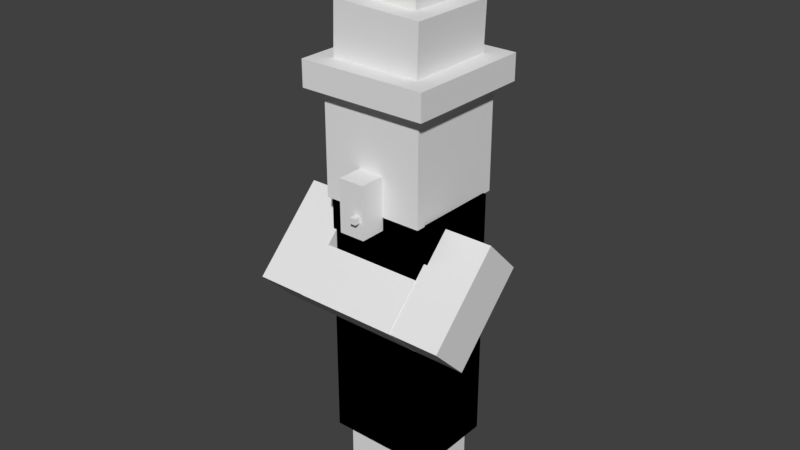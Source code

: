 # Source: witch.blend  (saved by Blender 2.78.0; exported with 4.5.12 LTS)
import bpy
from mathutils import Matrix  # noqa: F401  (used for matrix-valued properties, if any)

bpy.ops.wm.read_factory_settings(use_empty=True)
scene = bpy.context.scene
scene.name = 'Scene'

# ---- collections
col_collection_1 = bpy.data.collections.new('Collection 1'); scene.collection.children.link(col_collection_1)

# ---- world
world_world = bpy.data.worlds.new('World'); scene.world = world_world
world_world.color = (0.05088, 0.05088, 0.05088)
world_world.use_sun_shadow = False
world_world.sun_shadow_jitter_overblur = 0.0
world_world.cycles.sampling_method = 'MANUAL'

# ---- meshes
me_cube_007 = bpy.data.meshes.new('Cube.007')
me_cube_007.from_pydata([(-1.0, -1.0, -1.0), (-1.0, -1.0, 1.0), (-1.0, 1.0, -1.0), (-1.0, 1.0, 1.0), (1.0, -1.0, -1.0), (1.0, -1.0, 1.0), (1.0, 1.0, -1.0), (1.0, 1.0, 1.0)], [], [(0, 1, 3, 2), (2, 3, 7, 6), (6, 7, 5, 4), (4, 5, 1, 0), (2, 6, 4, 0), (7, 3, 1, 5)])
_uv = me_cube_007.uv_layers.new(name='UVMap')
_uv.uv.foreach_set('vector', [0.0625, 0.7031, 0.0625, 0.7969, 0.0, 0.7969, 0.0, 0.7031, 0.25, 0.7031, 0.25, 0.7969, 0.1875, 0.7969, 0.1875, 0.7031, 0.1875, 0.7031, 0.1875, 0.7969, 0.125, 0.7969, 0.125, 0.7031, 0.125, 0.7031, 0.125, 0.7969, 0.0625, 0.7969, 0.0625, 0.7031, 0.1875, 0.8281, 0.125, 0.8281, 0.125, 0.7969, 0.1875, 0.7969, 0.125, 0.8281, 0.0625, 0.8281, 0.0625, 0.7969, 0.125, 0.7969])
me_cube_007.use_remesh_preserve_volume = False
me_cube_007.use_remesh_preserve_attributes = False
me_cube_007.use_mirror_vertex_groups = False
me_cube_007.update()
me_cube_006 = bpy.data.meshes.new('Cube.006')
me_cube_006.from_pydata([(-1.0, -1.0, -1.0), (-1.0, -1.0, 1.0), (-1.0, 1.0, -1.0), (-1.0, 1.0, 1.0), (1.0, -1.0, -1.0), (1.0, -1.0, 1.0), (1.0, 1.0, -1.0), (1.0, 1.0, 1.0)], [], [(0, 1, 3, 2), (2, 3, 7, 6), (6, 7, 5, 4), (4, 5, 1, 0), (2, 6, 4, 0), (7, 3, 1, 5)])
_uv = me_cube_006.uv_layers.new(name='UVMap')
_uv.uv.foreach_set('vector', [0.75, 0.7344, 0.75, 0.7969, 0.6875, 0.7969, 0.6875, 0.7344, 0.9375, 0.7344, 0.9375, 0.7969, 0.875, 0.7969, 0.875, 0.7344, 0.875, 0.7344, 0.875, 0.7969, 0.8125, 0.7969, 0.8125, 0.7344, 0.8125, 0.7344, 0.8125, 0.7969, 0.75, 0.7969, 0.75, 0.7344, 0.875, 0.8281, 0.8125, 0.8281, 0.8125, 0.7969, 0.875, 0.7969, 0.8125, 0.8281, 0.75, 0.8281, 0.75, 0.7969, 0.8125, 0.7969])
me_cube_006.use_remesh_preserve_volume = False
me_cube_006.use_remesh_preserve_attributes = False
me_cube_006.use_mirror_vertex_groups = False
me_cube_006.update()
me_cube_004 = bpy.data.meshes.new('Cube.004')
me_cube_004.from_pydata([(-1.0, -1.0, -1.0), (-1.0, -1.0, 1.0), (-1.0, 1.0, -1.0), (-1.0, 1.0, 1.0), (1.0, -1.0, -1.0), (1.0, -1.0, 1.0), (1.0, 1.0, -1.0), (1.0, 1.0, 1.0)], [], [(0, 1, 3, 2), (2, 3, 7, 6), (6, 7, 5, 4), (4, 5, 1, 0), (2, 6, 4, 0), (7, 3, 1, 5)])
_uv = me_cube_004.uv_layers.new(name='UVMap')
_uv.uv.foreach_set('vector', [0.75, 0.7344, 0.75, 0.7969, 0.6875, 0.7969, 0.6875, 0.7344, 0.9375, 0.7344, 0.9375, 0.7969, 0.875, 0.7969, 0.875, 0.7344, 0.875, 0.7344, 0.875, 0.7969, 0.8125, 0.7969, 0.8125, 0.7344, 0.8125, 0.7344, 0.8125, 0.7969, 0.75, 0.7969, 0.75, 0.7344, 0.875, 0.8281, 0.8125, 0.8281, 0.8125, 0.7969, 0.875, 0.7969, 0.8125, 0.8281, 0.75, 0.8281, 0.75, 0.7969, 0.8125, 0.7969])
me_cube_004.use_remesh_preserve_volume = False
me_cube_004.use_remesh_preserve_attributes = False
me_cube_004.use_mirror_vertex_groups = False
me_cube_004.update()
me_cube_003 = bpy.data.meshes.new('Cube.003')
me_cube_003.from_pydata([(-1.0, -1.0, -1.0), (-1.0, -1.0, 1.0), (-1.0, 1.0, -1.0), (-1.0, 1.0, 1.0), (1.0, -1.0, -1.0), (1.0, -1.0, 1.0), (1.0, 1.0, -1.0), (1.0, 1.0, 1.0)], [], [(0, 1, 3, 2), (2, 3, 7, 6), (6, 7, 5, 4), (4, 5, 1, 0), (2, 6, 4, 0), (7, 3, 1, 5)])
_uv = me_cube_003.uv_layers.new(name='UVMap')
_uv.uv.foreach_set('vector', [0.3438, 0.7031, 0.3438, 0.7969, 0.25, 0.7969, 0.25, 0.7031, 0.6875, 0.7031, 0.6875, 0.7969, 0.5625, 0.7969, 0.5625, 0.7031, 0.5625, 0.7031, 0.5625, 0.7969, 0.4688, 0.7969, 0.4688, 0.7031, 0.4688, 0.7031, 0.4688, 0.7969, 0.3438, 0.7969, 0.3438, 0.7031, 0.5938, 0.8438, 0.4688, 0.8438, 0.4688, 0.7969, 0.5938, 0.7969, 0.4688, 0.8438, 0.3438, 0.8438, 0.3438, 0.7969, 0.4688, 0.7969])
me_cube_003.use_remesh_preserve_volume = False
me_cube_003.use_remesh_preserve_attributes = False
me_cube_003.use_mirror_vertex_groups = False
me_cube_003.update()
me_cube_002 = bpy.data.meshes.new('Cube.002')
me_cube_002.from_pydata([(-1.0, -1.0, -1.0), (-1.0, -1.0, 1.0), (-1.0, 1.0, -1.0), (-1.0, 1.0, 1.0), (1.0, -1.0, -1.0), (1.0, -1.0, 1.0), (1.0, 1.0, -1.0), (1.0, 1.0, 1.0)], [], [(0, 1, 3, 2), (2, 3, 7, 6), (6, 7, 5, 4), (4, 5, 1, 0), (2, 6, 4, 0), (7, 3, 1, 5)])
_uv = me_cube_002.uv_layers.new(name='UVMap')
_uv.uv.foreach_set('vector', [0.0625, 0.7031, 0.0625, 0.7969, 0.0, 0.7969, 0.0, 0.7031, 0.25, 0.7031, 0.25, 0.7969, 0.1875, 0.7969, 0.1875, 0.7031, 0.1875, 0.7031, 0.1875, 0.7969, 0.125, 0.7969, 0.125, 0.7031, 0.125, 0.7031, 0.125, 0.7969, 0.0625, 0.7969, 0.0625, 0.7031, 0.1875, 0.8281, 0.125, 0.8281, 0.125, 0.7969, 0.1875, 0.7969, 0.125, 0.8281, 0.0625, 0.8281, 0.0625, 0.7969, 0.125, 0.7969])
me_cube_002.use_remesh_preserve_volume = False
me_cube_002.use_remesh_preserve_attributes = False
me_cube_002.use_mirror_vertex_groups = False
me_cube_002.update()
me_cube_001 = bpy.data.meshes.new('Cube.001')
me_cube_001.from_pydata([(-1.0, -1.0, -1.0), (-1.0, -1.0, 1.0), (-1.0, 1.0, -1.0), (-1.0, 1.0, 1.0), (1.0, -1.0, -1.0), (1.0, -1.0, 1.0), (1.0, 1.0, -1.0), (1.0, 1.0, 1.0)], [], [(0, 1, 3, 2), (2, 3, 7, 6), (6, 7, 5, 4), (4, 5, 1, 0), (2, 6, 4, 0), (7, 3, 1, 5)])
_uv = me_cube_001.uv_layers.new(name='UVMap')
_uv.uv.foreach_set('vector', [0.4062, 0.9531, 0.4062, 0.9844, 0.375, 0.9844, 0.375, 0.9531, 0.5, 0.9531, 0.5, 0.9844, 0.4688, 0.9844, 0.4688, 0.9531, 0.4688, 0.9531, 0.4688, 0.9844, 0.4375, 0.9844, 0.4375, 0.9531, 0.4375, 0.9531, 0.4375, 0.9844, 0.4062, 0.9844, 0.4062, 0.9531, 0.4688, 1.0, 0.4375, 1.0, 0.4375, 0.9844, 0.4688, 0.9844, 0.4375, 1.0, 0.4062, 1.0, 0.4062, 0.9844, 0.4375, 0.9844])
me_cube_001.use_remesh_preserve_volume = False
me_cube_001.use_remesh_preserve_attributes = False
me_cube_001.use_mirror_vertex_groups = False
me_cube_001.update()
me_cube = bpy.data.meshes.new('Cube')
me_cube.from_pydata([(-1.0, -1.0, -1.0), (-1.0, -1.0, 1.0), (-1.0, 1.0, -1.0), (-1.0, 1.0, 1.0), (1.0, -1.0, -1.0), (1.0, -1.0, 1.0), (1.0, 1.0, -1.0), (1.0, 1.0, 1.0)], [], [(0, 1, 3, 2), (2, 3, 7, 6), (6, 7, 5, 4), (4, 5, 1, 0), (2, 6, 4, 0), (7, 3, 1, 5)])
_uv = me_cube.uv_layers.new(name='UVMap')
_uv.uv.foreach_set('vector', [0.125, 0.8594, 0.125, 0.9375, 0.0, 0.9375, 0.0, 0.8594, 0.5, 0.8594, 0.5, 0.9375, 0.375, 0.9375, 0.375, 0.8594, 0.375, 0.8594, 0.375, 0.9375, 0.25, 0.9375, 0.25, 0.8594, 0.25, 0.8594, 0.25, 0.9375, 0.125, 0.9375, 0.125, 0.8594, 0.375, 1.0, 0.25, 1.0, 0.25, 0.9375, 0.375, 0.9375, 0.25, 1.0, 0.125, 1.0, 0.125, 0.9375, 0.25, 0.9375])
me_cube.use_remesh_preserve_volume = False
me_cube.use_remesh_preserve_attributes = False
me_cube.use_mirror_vertex_groups = False
me_cube.update()
me_cube_014 = bpy.data.meshes.new('Cube.014')
me_cube_014.from_pydata([(-1.0, -1.0, -1.0), (-1.0, -1.0, 1.0), (-1.0, 1.0, -1.0), (-1.0, 1.0, 1.0), (1.0, -1.0, -1.0), (1.0, -1.0, 1.0), (1.0, 1.0, -1.0), (1.0, 1.0, 1.0)], [], [(0, 1, 3, 2), (2, 3, 7, 6), (6, 7, 5, 4), (4, 5, 1, 0), (2, 6, 4, 0), (7, 3, 1, 5)])
_uv = me_cube_014.uv_layers.new(name='UVMap')
_uv.uv.foreach_set('vector', [0.6875, 0.6406, 0.6875, 0.6719, 0.625, 0.6719, 0.625, 0.6406, 1.0, 0.6406, 1.0, 0.6719, 0.875, 0.6719, 0.875, 0.6406, 0.875, 0.6406, 0.875, 0.6719, 0.8125, 0.6719, 0.8125, 0.6406, 0.8125, 0.6406, 0.8125, 0.6719, 0.6875, 0.6719, 0.6875, 0.6406, 0.8125, 0.7031, 0.9375, 0.7031, 0.9375, 0.6719, 0.8125, 0.6719, 0.8125, 0.6719, 0.6875, 0.6719, 0.6875, 0.7031, 0.8125, 0.7031])
me_cube_014.use_remesh_preserve_volume = False
me_cube_014.use_remesh_preserve_attributes = False
me_cube_014.use_mirror_vertex_groups = False
me_cube_014.update()
me_cube_005 = bpy.data.meshes.new('Cube.005')
me_cube_005.from_pydata([(-1.0, -1.0, -1.0), (-1.0, -1.0, 1.0), (-1.0, 1.0, -1.0), (-1.0, 1.0, 1.0), (1.0, -1.0, -1.0), (1.0, -1.0, 1.0), (1.0, 1.0, -1.0), (1.0, 1.0, 1.0)], [], [(0, 1, 3, 2), (2, 3, 7, 6), (6, 7, 5, 4), (4, 5, 1, 0), (2, 6, 4, 0), (7, 3, 1, 5)])
_uv = me_cube_005.uv_layers.new(name='UVMap')
_uv.uv.foreach_set('vector', [0.01562, 0.9844, 0.01562, 0.9922, 0.0, 0.9922, 0.0, 0.9844, 0.0625, 0.9844, 0.0625, 0.9922, 0.04688, 0.9922, 0.04688, 0.9844, 0.04688, 0.9844, 0.04688, 0.9922, 0.03125, 0.9922, 0.03125, 0.9844, 0.03125, 0.9844, 0.03125, 0.9922, 0.01562, 0.9922, 0.01562, 0.9844, 0.04688, 1.0, 0.03125, 1.0, 0.03125, 0.9922, 0.04688, 0.9922, 0.03125, 1.0, 0.01562, 1.0, 0.01562, 0.9922, 0.03125, 0.9922])
me_cube_005.use_remesh_preserve_volume = False
me_cube_005.use_remesh_preserve_attributes = False
me_cube_005.use_mirror_vertex_groups = False
me_cube_005.update()
me_cube_015 = bpy.data.meshes.new('Cube.015')
me_cube_015.from_pydata([(-1.0, -1.0, -1.0), (-1.0, -1.0, 1.0), (-1.0, 1.0, -1.0), (-1.0, 1.0, 1.0), (1.0, -1.0, -1.0), (1.0, -1.0, 1.0), (1.0, 1.0, -1.0), (1.0, 1.0, 1.0)], [], [(0, 1, 3, 2), (2, 3, 7, 6), (6, 7, 5, 4), (4, 5, 1, 0), (2, 6, 4, 0), (7, 3, 1, 5)])
_uv = me_cube_015.uv_layers.new(name='UVMap')
_uv.uv.foreach_set('vector', [0.1562, 0.4062, 0.1562, 0.4219, 0.0, 0.4219, 0.0, 0.4062, 0.625, 0.4062, 0.625, 0.4219, 0.4688, 0.4219, 0.4688, 0.4062, 0.4688, 0.4062, 0.4688, 0.4219, 0.3125, 0.4219, 0.3125, 0.4062, 0.3125, 0.4062, 0.3125, 0.4219, 0.1562, 0.4219, 0.1562, 0.4062, 0.4688, 0.5, 0.3125, 0.5, 0.3125, 0.4219, 0.4688, 0.4219, 0.3125, 0.5, 0.1562, 0.5, 0.1562, 0.4219, 0.3125, 0.4219])
me_cube_015.use_remesh_preserve_volume = False
me_cube_015.use_remesh_preserve_attributes = False
me_cube_015.use_mirror_vertex_groups = False
me_cube_015.update()
me_cube_016 = bpy.data.meshes.new('Cube.016')
me_cube_016.from_pydata([(-1.0, -1.0, -1.0), (-1.0, -1.0, 1.0), (-1.0, 1.0, -1.0), (-1.0, 1.0, 1.0), (1.0, -1.0, -1.0), (1.0, -1.0, 1.0), (1.0, 1.0, -1.0), (1.0, 1.0, 1.0)], [], [(0, 1, 3, 2), (2, 3, 7, 6), (6, 7, 5, 4), (4, 5, 1, 0), (2, 6, 4, 0), (7, 3, 1, 5)])
_uv = me_cube_016.uv_layers.new(name='UVMap')
_uv.uv.foreach_set('vector', [0.1094, 0.3203, 0.1094, 0.3516, 0.0, 0.3516, 0.0, 0.3203, 0.4375, 0.3203, 0.4375, 0.3516, 0.3281, 0.3516, 0.3281, 0.3203, 0.3281, 0.3203, 0.3281, 0.3516, 0.2188, 0.3516, 0.2188, 0.3203, 0.2188, 0.3203, 0.2188, 0.3516, 0.1094, 0.3516, 0.1094, 0.3203, 0.3281, 0.4062, 0.2188, 0.4062, 0.2188, 0.3516, 0.3281, 0.3516, 0.2188, 0.4062, 0.1094, 0.4062, 0.1094, 0.3516, 0.2188, 0.3516])
me_cube_016.use_remesh_preserve_volume = False
me_cube_016.use_remesh_preserve_attributes = False
me_cube_016.use_mirror_vertex_groups = False
me_cube_016.update()
me_cube_021 = bpy.data.meshes.new('Cube.021')
me_cube_021.from_pydata([(-1.0, -1.0, -1.0), (-1.0, -1.0, 1.0), (-1.0, 1.0, -1.0), (-1.0, 1.0, 1.0), (1.0, -1.0, -1.0), (1.0, -1.0, 1.0), (1.0, 1.0, -1.0), (1.0, 1.0, 1.0)], [], [(0, 1, 3, 2), (2, 3, 7, 6), (6, 7, 5, 4), (4, 5, 1, 0), (2, 6, 4, 0), (7, 3, 1, 5)])
_uv = me_cube_021.uv_layers.new(name='UVMap')
_uv.uv.foreach_set('vector', [0.0625, 0.2578, 0.0625, 0.2891, 0.0, 0.2891, 0.0, 0.2578, 0.25, 0.2578, 0.25, 0.2891, 0.1875, 0.2891, 0.1875, 0.2578, 0.1875, 0.2578, 0.1875, 0.2891, 0.125, 0.2891, 0.125, 0.2578, 0.125, 0.2578, 0.125, 0.2891, 0.0625, 0.2891, 0.0625, 0.2578, 0.1875, 0.3203, 0.125, 0.3203, 0.125, 0.2891, 0.1875, 0.2891, 0.125, 0.3203, 0.0625, 0.3203, 0.0625, 0.2891, 0.125, 0.2891])
me_cube_021.use_remesh_preserve_volume = False
me_cube_021.use_remesh_preserve_attributes = False
me_cube_021.use_mirror_vertex_groups = False
me_cube_021.update()
me_cube_022 = bpy.data.meshes.new('Cube.022')
me_cube_022.from_pydata([(-1.0, -1.0, -1.0), (-1.0, -1.0, 1.0), (-1.0, 1.0, -1.0), (-1.0, 1.0, 1.0), (1.0, -1.0, -1.0), (1.0, -1.0, 1.0), (1.0, 1.0, -1.0), (1.0, 1.0, 1.0)], [], [(0, 1, 3, 2), (2, 3, 7, 6), (6, 7, 5, 4), (4, 5, 1, 0), (2, 6, 4, 0), (7, 3, 1, 5)])
_uv = me_cube_022.uv_layers.new(name='UVMap')
_uv.uv.foreach_set('vector', [0.01562, 0.2344, 0.01562, 0.25, 0.0, 0.25, 0.0, 0.2344, 0.0625, 0.2344, 0.0625, 0.25, 0.04688, 0.25, 0.04688, 0.2344, 0.04688, 0.2344, 0.04688, 0.25, 0.03125, 0.25, 0.03125, 0.2344, 0.03125, 0.2344, 0.03125, 0.25, 0.01562, 0.25, 0.01562, 0.2344, 0.04688, 0.2578, 0.03125, 0.2578, 0.03125, 0.25, 0.04688, 0.25, 0.03125, 0.2578, 0.01562, 0.2578, 0.01562, 0.25, 0.03125, 0.25])
me_cube_022.use_remesh_preserve_volume = False
me_cube_022.use_remesh_preserve_attributes = False
me_cube_022.use_mirror_vertex_groups = False
me_cube_022.update()
me_cube_023 = bpy.data.meshes.new('Cube.023')
me_cube_023.from_pydata([(-1.0, -1.0, -1.0), (-1.0, -1.0, 1.0), (-1.0, 1.0, -1.0), (-1.0, 1.0, 1.0), (1.0, -1.0, -1.0), (1.0, -1.0, 1.0), (1.0, 1.0, -1.0), (1.0, 1.0, 1.0)], [], [(0, 2, 3, 1), (2, 6, 7, 3), (6, 4, 5, 7), (4, 0, 1, 5), (2, 0, 4, 6), (7, 5, 1, 3)])
_uv = me_cube_023.uv_layers.new(name='UVMap')
_uv.uv.foreach_set('vector', [0.09375, 0.5, 0.0, 0.5, 0.0, 0.6562, 0.09375, 0.6562, 0.4375, 0.5, 0.3125, 0.5, 0.3125, 0.6562, 0.4375, 0.6562, 0.3125, 0.5, 0.2188, 0.5, 0.2188, 0.6562, 0.3125, 0.6562, 0.2188, 0.5, 0.09375, 0.5, 0.09375, 0.6562, 0.2188, 0.6562, 0.3438, 0.7031, 0.3438, 0.6562, 0.2188, 0.6562, 0.2188, 0.7031, 0.2188, 0.7031, 0.2188, 0.6562, 0.09375, 0.6562, 0.09375, 0.7031])
me_cube_023.use_remesh_preserve_volume = False
me_cube_023.use_remesh_preserve_attributes = False
me_cube_023.use_mirror_vertex_groups = False
me_cube_023.update()
me_cube_024 = bpy.data.meshes.new('Cube.024')
me_cube_024.from_pydata([(-1.0, -1.0, -1.0), (-1.0, -1.0, 1.0), (-1.0, 1.0, -1.0), (-1.0, 1.0, 1.0), (1.0, -1.0, -1.0), (1.0, -1.0, 1.0), (1.0, 1.0, -1.0), (1.0, 1.0, 1.0)], [], [(0, 1, 3, 2), (2, 3, 7, 6), (6, 7, 5, 4), (4, 5, 1, 0), (2, 6, 4, 0), (7, 3, 1, 5)])
_uv = me_cube_024.uv_layers.new(name='UVMap')
_uv.uv.foreach_set('vector', [0.09375, 0.5, 0.09375, 0.6562, 0.0, 0.6562, 0.0, 0.5, 0.4375, 0.5, 0.4375, 0.6562, 0.3125, 0.6562, 0.3125, 0.5, 0.3125, 0.5, 0.3125, 0.6562, 0.2188, 0.6562, 0.2188, 0.5, 0.2188, 0.5, 0.2188, 0.6562, 0.09375, 0.6562, 0.09375, 0.5, 0.3438, 0.7031, 0.2188, 0.7031, 0.2188, 0.6562, 0.3438, 0.6562, 0.2188, 0.7031, 0.09375, 0.7031, 0.09375, 0.6562, 0.2188, 0.6562])
me_cube_024.use_remesh_preserve_volume = False
me_cube_024.use_remesh_preserve_attributes = False
me_cube_024.use_mirror_vertex_groups = False
me_cube_024.update()

# ---- objects
ob_cube_007 = bpy.data.objects.new('Cube.007', me_cube_007)
ob_cube_006 = bpy.data.objects.new('Cube.006', me_cube_006)
ob_cube_004 = bpy.data.objects.new('Cube.004', me_cube_004)
ob_cube_003 = bpy.data.objects.new('Cube.003', me_cube_003)
ob_cube_002 = bpy.data.objects.new('Cube.002', me_cube_002)
ob_cube_001 = bpy.data.objects.new('Cube.001', me_cube_001)
ob_cube = bpy.data.objects.new('Cube', me_cube)
ob_cube_005 = bpy.data.objects.new('Cube.005', me_cube_014)
ob_cube_018 = bpy.data.objects.new('Cube.018', me_cube_005)
ob_cube_019 = bpy.data.objects.new('Cube.019', me_cube_015)
ob_cube_020 = bpy.data.objects.new('Cube.020', me_cube_016)
ob_cube_021 = bpy.data.objects.new('Cube.021', me_cube_021)
ob_cube_022 = bpy.data.objects.new('Cube.022', me_cube_022)
ob_cube_008 = bpy.data.objects.new('Cube.008', me_cube_023)
ob_cube_009 = bpy.data.objects.new('Cube.009', me_cube_024)

# ---- transforms, parenting, visibility, modifiers, constraints
ob_cube_007.location = (0.3991, 0.0, 1.207)
ob_cube_007.scale = (0.4, 0.4, 1.2)
ob_cube_007.lineart.crease_threshold = 0.0
ob_cube_006.location = (-1.194, -0.5406, 3.752)
ob_cube_006.rotation_euler = (-0.7854, -1.57e-16, 6.504e-17)
ob_cube_006.scale = (0.4, 0.4, 0.8)
ob_cube_006.lineart.crease_threshold = 0.0
ob_cube_004.location = (1.195, -0.5406, 3.752)
ob_cube_004.rotation_euler = (-0.7854, -1.57e-16, 6.504e-17)
ob_cube_004.scale = (0.4, 0.4, 0.8)
ob_cube_004.lineart.crease_threshold = 0.0
ob_cube_003.location = (0.0, 0.0, 3.573)
ob_cube_003.scale = (0.8, 0.6, 1.2)
ob_cube_003.lineart.crease_threshold = 0.0
ob_cube_002.location = (-0.4007, 0.0, 1.207)
ob_cube_002.scale = (0.4, 0.4, 1.2)
ob_cube_002.lineart.crease_threshold = 0.0
ob_cube_001.location = (0.0, -0.9952, 4.975)
ob_cube_001.scale = (0.2, 0.2, 0.4)
ob_cube_001.lineart.crease_threshold = 0.0
ob_cube.location = (0.0, 0.0, 5.772)
ob_cube.scale = (0.8, 0.8, 1.0)
ob_cube.lineart.crease_threshold = 0.0
ob_cube_005.location = (0.0, -0.8321, 3.472)
ob_cube_005.rotation_euler = (-0.7854, -1.57e-16, 6.504e-17)
ob_cube_005.scale = (0.8, 0.4, 0.4)
ob_cube_005.lineart.crease_threshold = 0.0
ob_cube_018.location = (0.1016, -1.241, 4.871)
ob_cube_018.scale = (0.04627, 0.04627, 0.04627)
ob_cube_018.lineart.crease_threshold = 0.0
ob_cube_019.location = (0.0, 0.0, 6.583)
ob_cube_019.scale = (1.0, 1.0, 0.2)
ob_cube_019.lineart.crease_threshold = 0.0
ob_cube_020.location = (0.0, 3.184e-09, 7.159)
ob_cube_020.rotation_euler = (8.19e-11, 0.03491, 4.692e-09)
ob_cube_020.scale = (0.7, 0.7, 0.4)
ob_cube_020.lineart.crease_threshold = 0.0
ob_cube_021.location = (0.04027, 2.184e-09, 7.937)
ob_cube_021.rotation_euler = (1.844e-10, 0.05236, 7.041e-09)
ob_cube_021.scale = (0.4, 0.4, 0.4)
ob_cube_021.lineart.crease_threshold = 0.0
ob_cube_022.location = (0.09426, 1.128e-08, 8.497)
ob_cube_022.rotation_euler = (2.515e-09, 0.192, 2.612e-08)
ob_cube_022.scale = (0.1, 0.1, 0.2)
ob_cube_022.lineart.crease_threshold = 0.0
ob_cube_008.location = (0.0, 0.0, 2.791)
ob_cube_008.scale = (0.85, 0.65, 2.0)
ob_cube_008.lineart.crease_threshold = 0.0
ob_cube_009.location = (0.0, 0.0, 2.791)
ob_cube_009.scale = (0.85, 0.65, 2.0)
ob_cube_009.lineart.crease_threshold = 0.0

# ---- collection membership
col_collection_1.objects.link(ob_cube_007)
col_collection_1.objects.link(ob_cube_006)
col_collection_1.objects.link(ob_cube_004)
col_collection_1.objects.link(ob_cube_003)
col_collection_1.objects.link(ob_cube_002)
col_collection_1.objects.link(ob_cube_001)
col_collection_1.objects.link(ob_cube)
col_collection_1.objects.link(ob_cube_005)
col_collection_1.objects.link(ob_cube_018)
col_collection_1.objects.link(ob_cube_019)
col_collection_1.objects.link(ob_cube_020)
col_collection_1.objects.link(ob_cube_021)
col_collection_1.objects.link(ob_cube_022)
col_collection_1.objects.link(ob_cube_008)
col_collection_1.objects.link(ob_cube_009)

# ---- scene / render settings (as saved in the file)
scene.frame_start = 1; scene.frame_end = 250; scene.frame_set(1)
scene.render.engine = 'BLENDER_EEVEE_NEXT'
scene.render.resolution_percentage = 50
scene.render.dither_intensity = 0.0
scene.render.film_transparent = True
scene.cycles.use_denoising = False
scene.cycles.samples = 128
scene.cycles.sampling_pattern = 'TABULATED_SOBOL'
scene.cycles.light_sampling_threshold = 0.0
scene.cycles.use_adaptive_sampling = False
scene.cycles.use_light_tree = False
scene.cycles.blur_glossy = 0.0
scene.cycles.sample_clamp_indirect = 0.0
scene.view_settings.view_transform = 'Standard'
bpy.context.view_layer.update()

# ---- added for rendering (the .blend has no active camera and no usable light): camera, sun
cam_auto = bpy.data.cameras.new('AutoCamera')
cam_auto.lens = 50.0
cam_auto.sensor_width = 36.0
cam_auto.clip_end = 1000.0
ob_auto_camera = bpy.data.objects.new('AutoCamera', cam_auto)
scene.collection.objects.link(ob_auto_camera)
ob_auto_camera.location = (8.86108, -10.8313, 11.4481)
ob_auto_camera.rotation_euler = (1.09748, -7.21219e-08, 0.694738)
scene.camera = ob_auto_camera
light_auto_sun = bpy.data.lights.new('AutoSun', 'SUN')
light_auto_sun.energy = 3.0
light_auto_sun.angle = 0.0523599
ob_auto_sun = bpy.data.objects.new('AutoSun', light_auto_sun)
scene.collection.objects.link(ob_auto_sun)
ob_auto_sun.rotation_euler = (0.872665, 0.174533, 0.523599)
bpy.context.view_layer.update()
